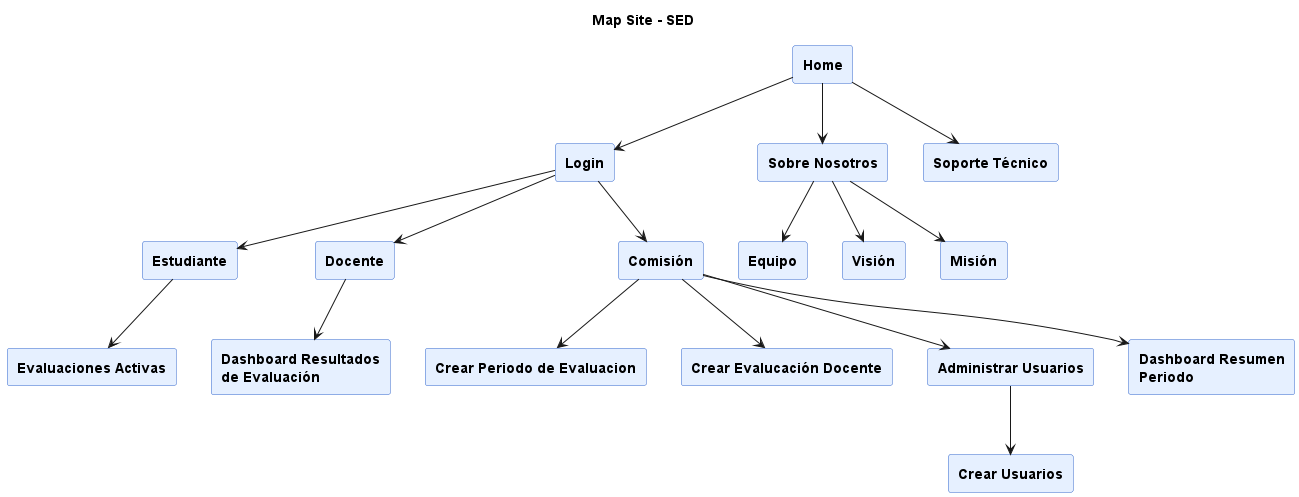

The diagram above was rendered by PlantUML. Its source (embedded in the PNG):
@startuml MapSite
title Map Site - SED

' Estilo opcional para hacerlo más legible
skinparam rectangle {
  BackgroundColor #E6F0FF
  BorderColor #3366CC
  FontColor black
  FontStyle bold
}

rectangle "Home" as Home

rectangle "Login" as Login

rectangle "Estudiante" as EstudianteHomePage

    rectangle "Evaluaciones Activas" as EvaluacionesActivas

rectangle "Docente" as DocenteHomePage

    rectangle "Dashboard Resultados\nde Evaluación" as DashboardDocente

rectangle "Comisión" as ComisionHomePage

    rectangle "Crear Periodo de Evaluacion" as CrearPeriodoEvalucacion
    rectangle "Crear Evalucación Docente" as CrearEvaluacionDocente
    rectangle "Administrar Usuarios" as AdministrarUsuarios

        rectangle "Crear Usuarios" as CrearUsuarios

    rectangle "Dashboard Resumen\nPeriodo" as DashboardComision

rectangle "Sobre Nosotros" as SobreNosotros

    rectangle "Equipo" as Equipo
    rectangle "Visión" as Vision
    rectangle "Misión" as Mision

rectangle "Soporte Técnico" as SoporteTecnico

' Subpáginas de Nosotros
rectangle "Sobre Nosotros" as SobreNosotros

' Subpáginas de Contacto

Home -down-> Login
Home -down-> SobreNosotros

    SobreNosotros -down-> Equipo
    SobreNosotros -down-> Vision
    SobreNosotros -down-> Mision

Home -down-> SoporteTecnico

Login -down-> EstudianteHomePage
Login -down-> DocenteHomePage
Login -down-> ComisionHomePage

EstudianteHomePage -down-> EvaluacionesActivas

DocenteHomePage -down-> DashboardDocente

ComisionHomePage -down-> CrearPeriodoEvalucacion
ComisionHomePage -down-> CrearEvaluacionDocente
ComisionHomePage -down-> AdministrarUsuarios

    AdministrarUsuarios -down-> CrearUsuarios

    ComisionHomePage -down-> DashboardComision

@enduml